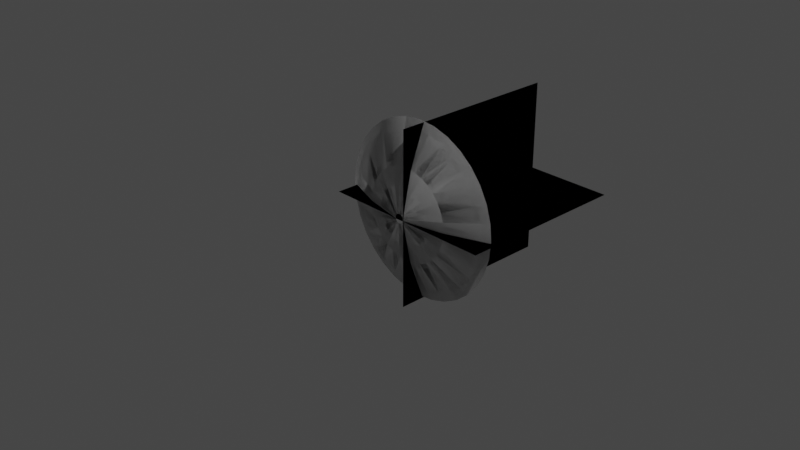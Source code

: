 # Source: Muzzleflash.blend  (saved by Blender 2.91.10; exported with 4.5.12 LTS)
import bpy
from mathutils import Matrix  # noqa: F401  (used for matrix-valued properties, if any)

bpy.ops.wm.read_factory_settings(use_empty=True)
scene = bpy.context.scene
scene.name = 'Scene'

# ---- collections
col_collection = bpy.data.collections.new('Collection'); scene.collection.children.link(col_collection)

# ---- world
world_world = bpy.data.worlds.new('World'); scene.world = world_world
world_world.use_nodes = True; world_world.node_tree.nodes.clear()
_N = world_world.node_tree.nodes; _L = world_world.node_tree.links
n0 = _N.new('ShaderNodeOutputWorld'); n0.name = 'World Output'; n0.location = (300, 300)
n1 = _N.new('ShaderNodeBackground'); n1.name = 'Background'; n1.location = (10, 300)
n1.inputs[0].default_value = (0.05088, 0.05088, 0.05088, 1.0)
_L.new(n1.outputs[0], n0.inputs[0])
n0.is_active_output = True
world_world.color = (0.05088, 0.05088, 0.05088)
world_world.use_sun_shadow = False
world_world.sun_shadow_jitter_overblur = 0.0

# ---- cameras
cam_camera = bpy.data.cameras.new('Camera')
cam_camera.clip_end = 100.0
cam_camera.ortho_scale = 7.314

# ---- lights
light_light = bpy.data.lights.new('Light', 'POINT')
light_light.transmission_factor = 0.0
light_light.energy = 1000.0
light_light.shadow_soft_size = 0.1
light_light.shadow_maximum_resolution = 0.006
light_light.use_absolute_resolution = True

# ---- meshes
me_circle = bpy.data.meshes.new('Circle')
me_circle.from_pydata([(0.0, 1.0, 0.2836), (-0.1951, 0.9808, 0.2836), (-0.3827, 0.9239, 0.2836), (-0.5556, 0.8315, 0.2836), (-0.7071, 0.7071, 0.2836), (-0.8315, 0.5556, 0.2836), (-0.9239, 0.3827, 0.2836), (-0.9808, 0.1951, 0.2836), (-1.0, 7.55e-08, 0.2836), (-0.9808, -0.1951, 0.2836), (-0.9239, -0.3827, 0.2836), (-0.8315, -0.5556, 0.2836), (-0.7071, -0.7071, 0.2836), (-0.5556, -0.8315, 0.2836), (-0.3827, -0.9239, 0.2836), (-0.1951, -0.9808, 0.2836), (3.258e-07, -1.0, 0.2836), (0.1951, -0.9808, 0.2836), (0.3827, -0.9239, 0.2836), (0.5556, -0.8315, 0.2836), (0.7071, -0.7071, 0.2836), (0.8315, -0.5556, 0.2836), (0.9239, -0.3827, 0.2836), (0.9808, -0.1951, 0.2836), (1.0, 9.656e-07, 0.2836), (0.9808, 0.1951, 0.2836), (0.9239, 0.3827, 0.2836), (0.8315, 0.5556, 0.2836), (0.7071, 0.7071, 0.2836), (0.5556, 0.8315, 0.2836), (0.3827, 0.9239, 0.2836), (0.1951, 0.9808, 0.2836), (-1.11e-07, 0.05263, 0.0006951), (-0.01027, 0.05162, 0.0006951), (-0.02014, 0.04863, 0.0006951), (-0.02924, 0.04376, 0.0006951), (-0.03722, 0.03722, 0.0006951), (-0.04376, 0.02924, 0.0006951), (-0.04863, 0.02014, 0.0006951), (-0.05162, 0.01027, 0.0006951), (-0.05263, 2.724e-07, 0.0006951), (-0.05162, -0.01027, 0.0006951), (-0.04863, -0.02014, 0.0006951), (-0.04376, -0.02924, 0.0006951), (-0.03722, -0.03722, 0.0006951), (-0.02924, -0.04376, 0.0006951), (-0.02014, -0.04863, 0.0006951), (-0.01027, -0.05162, 0.0006951), (-9.382e-08, -0.05263, 0.0006951), (0.01027, -0.05162, 0.0006951), (0.02014, -0.04863, 0.0006951), (0.02924, -0.04376, 0.0006951), (0.03722, -0.03722, 0.0006951), (0.04376, -0.02924, 0.0006951), (0.04863, -0.02014, 0.0006951), (0.05162, -0.01027, 0.0006951), (0.05263, 3.192e-07, 0.0006951), (0.05162, 0.01027, 0.0006951), (0.04863, 0.02014, 0.0006951), (0.04376, 0.02924, 0.0006951), (0.03722, 0.03722, 0.0006951), (0.02924, 0.04376, 0.0006951), (0.02014, 0.04863, 0.0006951), (0.01027, 0.05162, 0.0006951), (0.5162, -0.1027, 0.1044), (0.5263, 6.424e-07, 0.1044), (-0.4863, -0.2014, 0.1044), (-0.4376, -0.2924, 0.1044), (0.5162, 0.1027, 0.1044), (-0.3722, -0.3722, 0.1044), (0.4863, 0.2014, 0.1044), (-0.2924, -0.4376, 0.1044), (0.4376, 0.2924, 0.1044), (-0.2014, -0.4863, 0.1044), (-5.548e-08, 0.5263, 0.1044), (-0.1027, 0.5162, 0.1044), (0.3722, 0.3722, 0.1044), (-0.1027, -0.5162, 0.1044), (-0.2014, 0.4863, 0.1044), (0.2924, 0.4376, 0.1044), (1.16e-07, -0.5263, 0.1044), (-0.2924, 0.4376, 0.1044), (0.2014, 0.4863, 0.1044), (0.1027, -0.5162, 0.1044), (-0.3722, 0.3722, 0.1044), (0.1027, 0.5162, 0.1044), (0.2014, -0.4863, 0.1044), (-0.4376, 0.2924, 0.1044), (0.2924, -0.4376, 0.1044), (-0.4863, 0.2014, 0.1044), (0.3722, -0.3722, 0.1044), (-0.5162, 0.1027, 0.1044), (0.4376, -0.2924, 0.1044), (-0.5263, 1.739e-07, 0.1044), (0.4863, -0.2014, 0.1044), (-0.5162, -0.1027, 0.1044), (0.0, 1.0, 0.2836), (-0.1951, 0.9808, 0.2836), (-0.3827, 0.9239, 0.2836), (-0.5556, 0.8315, 0.2836), (-0.7071, 0.7071, 0.2836), (-0.8315, 0.5556, 0.2836), (-0.9239, 0.3827, 0.2836), (-0.9808, 0.1951, 0.2836), (-1.0, 7.55e-08, 0.2836), (-0.9808, -0.1951, 0.2836), (-0.9239, -0.3827, 0.2836), (-0.8315, -0.5556, 0.2836), (-0.7071, -0.7071, 0.2836), (-0.5556, -0.8315, 0.2836), (-0.3827, -0.9239, 0.2836), (-0.1951, -0.9808, 0.2836), (3.258e-07, -1.0, 0.2836), (0.1951, -0.9808, 0.2836), (0.3827, -0.9239, 0.2836), (0.5556, -0.8315, 0.2836), (0.7071, -0.7071, 0.2836), (0.8315, -0.5556, 0.2836), (0.9239, -0.3827, 0.2836), (0.9808, -0.1951, 0.2836), (1.0, 9.656e-07, 0.2836), (0.9808, 0.1951, 0.2836), (0.9239, 0.3827, 0.2836), (0.8315, 0.5556, 0.2836), (0.7071, 0.7071, 0.2836), (0.5556, 0.8315, 0.2836), (0.3827, 0.9239, 0.2836), (0.1951, 0.9808, 0.2836), (-1.11e-07, 0.05263, 0.0006951), (-0.01027, 0.05162, 0.0006951), (-0.02014, 0.04863, 0.0006951), (-0.02924, 0.04376, 0.0006951), (-0.03722, 0.03722, 0.0006951), (-0.04376, 0.02924, 0.0006951), (-0.04863, 0.02014, 0.0006951), (-0.05162, 0.01027, 0.0006951), (-0.05263, 2.724e-07, 0.0006951), (-0.05162, -0.01027, 0.0006951), (-0.04863, -0.02014, 0.0006951), (-0.04376, -0.02924, 0.0006951), (-0.03722, -0.03722, 0.0006951), (-0.02924, -0.04376, 0.0006951), (-0.02014, -0.04863, 0.0006951), (-0.01027, -0.05162, 0.0006951), (-9.382e-08, -0.05263, 0.0006951), (0.01027, -0.05162, 0.0006951), (0.02014, -0.04863, 0.0006951), (0.02924, -0.04376, 0.0006951), (0.03722, -0.03722, 0.0006951), (0.04376, -0.02924, 0.0006951), (0.04863, -0.02014, 0.0006951), (0.05162, -0.01027, 0.0006951), (0.05263, 3.192e-07, 0.0006951), (0.05162, 0.01027, 0.0006951), (0.04863, 0.02014, 0.0006951), (0.04376, 0.02924, 0.0006951), (0.03722, 0.03722, 0.0006951), (0.02924, 0.04376, 0.0006951), (0.02014, 0.04863, 0.0006951), (0.01027, 0.05162, 0.0006951), (0.5162, -0.1027, 0.1044), (0.5263, 6.424e-07, 0.1044), (-0.4863, -0.2014, 0.1044), (-0.4376, -0.2924, 0.1044), (0.5162, 0.1027, 0.1044), (-0.3722, -0.3722, 0.1044), (0.4863, 0.2014, 0.1044), (-0.2924, -0.4376, 0.1044), (0.4376, 0.2924, 0.1044), (-0.2014, -0.4863, 0.1044), (-5.548e-08, 0.5263, 0.1044), (-0.1027, 0.5162, 0.1044), (0.3722, 0.3722, 0.1044), (-0.1027, -0.5162, 0.1044), (-0.2014, 0.4863, 0.1044), (0.2924, 0.4376, 0.1044), (1.16e-07, -0.5263, 0.1044), (-0.2924, 0.4376, 0.1044), (0.2014, 0.4863, 0.1044), (0.1027, -0.5162, 0.1044), (-0.3722, 0.3722, 0.1044), (0.1027, 0.5162, 0.1044), (0.2014, -0.4863, 0.1044), (-0.4376, 0.2924, 0.1044), (0.2924, -0.4376, 0.1044), (-0.4863, 0.2014, 0.1044), (0.3722, -0.3722, 0.1044), (-0.5162, 0.1027, 0.1044), (0.4376, -0.2924, 0.1044), (-0.5263, 1.739e-07, 0.1044), (0.4863, -0.2014, 0.1044), (-0.5162, -0.1027, 0.1044)], [], [(65, 64, 55, 56), (67, 66, 42, 43), (68, 65, 56, 57), (69, 67, 43, 44), (70, 68, 57, 58), (71, 69, 44, 45), (72, 70, 58, 59), (73, 71, 45, 46), (75, 74, 32, 33), (76, 72, 59, 60), (77, 73, 46, 47), (78, 75, 33, 34), (79, 76, 60, 61), (80, 77, 47, 48), (81, 78, 34, 35), (82, 79, 61, 62), (83, 80, 48, 49), (84, 81, 35, 36), (85, 82, 62, 63), (86, 83, 49, 50), (87, 84, 36, 37), (74, 85, 63, 32), (88, 86, 50, 51), (89, 87, 37, 38), (90, 88, 51, 52), (91, 89, 38, 39), (92, 90, 52, 53), (93, 91, 39, 40), (94, 92, 53, 54), (95, 93, 40, 41), (64, 94, 54, 55), (66, 95, 41, 42), (10, 9, 95, 66), (23, 22, 94, 64), (9, 8, 93, 95), (22, 21, 92, 94), (8, 7, 91, 93), (21, 20, 90, 92), (7, 6, 89, 91), (20, 19, 88, 90), (6, 5, 87, 89), (19, 18, 86, 88), (0, 31, 85, 74), (5, 4, 84, 87), (18, 17, 83, 86), (31, 30, 82, 85), (4, 3, 81, 84), (17, 16, 80, 83), (30, 29, 79, 82), (3, 2, 78, 81), (16, 15, 77, 80), (29, 28, 76, 79), (2, 1, 75, 78), (15, 14, 73, 77), (28, 27, 72, 76), (1, 0, 74, 75), (14, 13, 71, 73), (27, 26, 70, 72), (13, 12, 69, 71), (26, 25, 68, 70), (12, 11, 67, 69), (25, 24, 65, 68), (11, 10, 66, 67), (24, 23, 64, 65), (161, 152, 151, 160), (163, 139, 138, 162), (164, 153, 152, 161), (165, 140, 139, 163), (166, 154, 153, 164), (167, 141, 140, 165), (168, 155, 154, 166), (169, 142, 141, 167), (171, 129, 128, 170), (172, 156, 155, 168), (173, 143, 142, 169), (174, 130, 129, 171), (175, 157, 156, 172), (176, 144, 143, 173), (177, 131, 130, 174), (178, 158, 157, 175), (179, 145, 144, 176), (180, 132, 131, 177), (181, 159, 158, 178), (182, 146, 145, 179), (183, 133, 132, 180), (170, 128, 159, 181), (184, 147, 146, 182), (185, 134, 133, 183), (186, 148, 147, 184), (187, 135, 134, 185), (188, 149, 148, 186), (189, 136, 135, 187), (190, 150, 149, 188), (191, 137, 136, 189), (160, 151, 150, 190), (162, 138, 137, 191), (106, 162, 191, 105), (119, 160, 190, 118), (105, 191, 189, 104), (118, 190, 188, 117), (104, 189, 187, 103), (117, 188, 186, 116), (103, 187, 185, 102), (116, 186, 184, 115), (102, 185, 183, 101), (115, 184, 182, 114), (96, 170, 181, 127), (101, 183, 180, 100), (114, 182, 179, 113), (127, 181, 178, 126), (100, 180, 177, 99), (113, 179, 176, 112), (126, 178, 175, 125), (99, 177, 174, 98), (112, 176, 173, 111), (125, 175, 172, 124), (98, 174, 171, 97), (111, 173, 169, 110), (124, 172, 168, 123), (97, 171, 170, 96), (110, 169, 167, 109), (123, 168, 166, 122), (109, 167, 165, 108), (122, 166, 164, 121), (108, 165, 163, 107), (121, 164, 161, 120), (107, 163, 162, 106), (120, 161, 160, 119)])
me_circle.polygons.foreach_set('use_smooth', [True] * 128)
_k = set([(0, 1), (0, 31), (1, 2), (2, 3), (3, 4), (4, 5), (5, 6), (6, 7), (7, 8), (7, 91), (8, 9), (9, 10), (10, 11), (11, 12), (12, 13), (13, 14), (14, 15), (15, 16), (16, 17), (17, 18), (18, 19), (19, 20), (20, 21), (21, 22), (22, 23), (23, 24), (24, 25), (25, 26), (26, 27), (27, 28), (28, 29), (29, 30), (30, 31), (32, 33), (32, 63), (33, 34), (34, 35), (35, 36), (36, 37), (37, 38), (38, 39), (39, 40), (39, 91), (40, 41), (41, 42), (42, 43), (43, 44), (44, 45), (45, 46), (46, 47), (47, 48), (48, 49), (49, 50), (50, 51), (51, 52), (52, 53), (53, 54), (54, 55), (55, 56), (56, 57), (57, 58), (58, 59), (59, 60), (60, 61), (61, 62), (62, 63), (96, 97), (96, 127), (97, 98), (98, 99), (99, 100), (100, 101), (101, 102), (102, 103), (103, 104), (103, 187), (104, 105), (105, 106), (106, 107), (107, 108), (108, 109), (109, 110), (110, 111), (111, 112), (112, 113), (113, 114), (114, 115), (115, 116), (116, 117), (117, 118), (118, 119), (119, 120), (120, 121), (121, 122), (122, 123), (123, 124), (124, 125), (125, 126), (126, 127), (128, 129), (128, 159), (129, 130), (130, 131), (131, 132), (132, 133), (133, 134), (134, 135), (135, 136), (135, 187), (136, 137), (137, 138), (138, 139), (139, 140), (140, 141), (141, 142), (142, 143), (143, 144), (144, 145), (145, 146), (146, 147), (147, 148), (148, 149), (149, 150), (150, 151), (151, 152), (152, 153), (153, 154), (154, 155), (155, 156), (156, 157), (157, 158), (158, 159)])
me_circle.attributes.new('sharp_edge', 'BOOLEAN', 'EDGE').data.foreach_set('value', [ (min(e.vertices), max(e.vertices)) in _k for e in me_circle.edges])
_uv = me_circle.uv_layers.new(name='UVMap')
_uv.uv.foreach_set('vector', [0.4698, 0.5, 0.501, 0.5, 0.501, 0.0, 0.4698, 0.0, 0.8753, 0.5, 0.9064, 0.5, 0.9064, 0.0, 0.8753, 0.0, 0.4386, 0.5, 0.4698, 0.5, 0.4698, 0.0, 0.4386, 0.0, 0.8441, 0.5, 0.8753, 0.5, 0.8753, 0.0, 0.8441, 0.0, 0.4074, 0.5, 0.4386, 0.5, 0.4386, 0.0, 0.4074, 0.0, 0.8129, 0.5, 0.8441, 0.5, 0.8441, 0.0, 0.8129, 0.0, 0.3763, 0.5, 0.4074, 0.5, 0.4074, 0.0, 0.3763, 0.0, 0.7817, 0.5, 0.8129, 0.5, 0.8129, 0.0, 0.7817, 0.0, 0.1891, 0.5, 0.2203, 0.5, 0.2203, 0.0, 0.1891, 0.0, 0.3451, 0.5, 0.3763, 0.5, 0.3763, 0.0, 0.3451, 0.0, 0.7505, 0.5, 0.7817, 0.5, 0.7817, 0.0, 0.7505, 0.0, 0.1579, 0.5, 0.1891, 0.5, 0.1891, 0.0, 0.1579, 0.0, 0.3139, 0.5, 0.3451, 0.5, 0.3451, 0.0, 0.3139, 0.0, 0.7193, 0.5, 0.7505, 0.5, 0.7505, 0.0, 0.7193, 0.0, 0.1268, 0.5, 0.1579, 0.5, 0.1579, 0.0, 0.1268, 0.0, 0.2827, 0.5, 0.3139, 0.5, 0.3139, 0.0, 0.2827, 0.0, 0.6881, 0.5, 0.7193, 0.5, 0.7193, 0.0, 0.6881, 0.0, 0.09557, 0.5, 0.1268, 0.5, 0.1268, 0.0, 0.09557, 0.0, 0.2515, 0.5, 0.2827, 0.5, 0.2827, 0.0, 0.2515, 0.0, 0.6569, 0.5, 0.6881, 0.5, 0.6881, 0.0, 0.6569, 0.0, 0.06438, 0.5, 0.09557, 0.5, 0.09557, 0.0, 0.06438, 0.0, 0.2203, 0.5, 0.2515, 0.5, 0.2515, 0.0, 0.2203, 0.0, 0.6258, 0.5, 0.6569, 0.5, 0.6569, 0.0, 0.6258, 0.0, 0.03319, 0.5, 0.06438, 0.5, 0.06438, 0.0, 0.03319, 0.0, 0.5946, 0.5, 0.6258, 0.5, 0.6258, 0.0, 0.5946, 0.0, 0.002003, 0.5, 0.03319, 0.5, 0.03319, 0.0, 0.002003, 0.0, 0.5634, 0.5, 0.5946, 0.5, 0.5946, 0.0, 0.5634, 0.0, 0.9688, 0.5, 1.0, 0.5, 1.0, 0.0, 0.9688, 0.0, 0.5322, 0.5, 0.5634, 0.5, 0.5634, 0.0, 0.5322, 0.0, 0.9376, 0.5, 0.9688, 0.5, 0.9688, 0.0, 0.9376, 0.0, 0.501, 0.5, 0.5322, 0.5, 0.5322, 0.0, 0.501, 0.0, 0.9064, 0.5, 0.9376, 0.5, 0.9376, 0.0, 0.9064, 0.0, 0.9064, 1.0, 0.9376, 1.0, 0.9376, 0.5, 0.9064, 0.5, 0.501, 1.0, 0.5322, 1.0, 0.5322, 0.5, 0.501, 0.5, 0.9376, 1.0, 0.9688, 1.0, 0.9688, 0.5, 0.9376, 0.5, 0.5322, 1.0, 0.5634, 1.0, 0.5634, 0.5, 0.5322, 0.5, 0.9688, 1.0, 1.0, 1.0, 1.0, 0.5, 0.9688, 0.5, 0.5634, 1.0, 0.5946, 1.0, 0.5946, 0.5, 0.5634, 0.5, 0.002003, 1.0, 0.03319, 1.0, 0.03319, 0.5, 0.002003, 0.5, 0.5946, 1.0, 0.6258, 1.0, 0.6258, 0.5, 0.5946, 0.5, 0.03319, 1.0, 0.06438, 1.0, 0.06438, 0.5, 0.03319, 0.5, 0.6258, 1.0, 0.6569, 1.0, 0.6569, 0.5, 0.6258, 0.5, 0.2203, 1.0, 0.2515, 1.0, 0.2515, 0.5, 0.2203, 0.5, 0.06438, 1.0, 0.09557, 1.0, 0.09557, 0.5, 0.06438, 0.5, 0.6569, 1.0, 0.6881, 1.0, 0.6881, 0.5, 0.6569, 0.5, 0.2515, 1.0, 0.2827, 1.0, 0.2827, 0.5, 0.2515, 0.5, 0.09557, 1.0, 0.1268, 1.0, 0.1268, 0.5, 0.09557, 0.5, 0.6881, 1.0, 0.7193, 1.0, 0.7193, 0.5, 0.6881, 0.5, 0.2827, 1.0, 0.3139, 1.0, 0.3139, 0.5, 0.2827, 0.5, 0.1268, 1.0, 0.1579, 1.0, 0.1579, 0.5, 0.1268, 0.5, 0.7193, 1.0, 0.7505, 1.0, 0.7505, 0.5, 0.7193, 0.5, 0.3139, 1.0, 0.3451, 1.0, 0.3451, 0.5, 0.3139, 0.5, 0.1579, 1.0, 0.1891, 1.0, 0.1891, 0.5, 0.1579, 0.5, 0.7505, 1.0, 0.7817, 1.0, 0.7817, 0.5, 0.7505, 0.5, 0.3451, 1.0, 0.3763, 1.0, 0.3763, 0.5, 0.3451, 0.5, 0.1891, 1.0, 0.2203, 1.0, 0.2203, 0.5, 0.1891, 0.5, 0.7817, 1.0, 0.8129, 1.0, 0.8129, 0.5, 0.7817, 0.5, 0.3763, 1.0, 0.4074, 1.0, 0.4074, 0.5, 0.3763, 0.5, 0.8129, 1.0, 0.8441, 1.0, 0.8441, 0.5, 0.8129, 0.5, 0.4074, 1.0, 0.4386, 1.0, 0.4386, 0.5, 0.4074, 0.5, 0.8441, 1.0, 0.8753, 1.0, 0.8753, 0.5, 0.8441, 0.5, 0.4386, 1.0, 0.4698, 1.0, 0.4698, 0.5, 0.4386, 0.5, 0.8753, 1.0, 0.9064, 1.0, 0.9064, 0.5, 0.8753, 0.5, 0.4698, 1.0, 0.501, 1.0, 0.501, 0.5, 0.4698, 0.5, 0.4698, 0.5, 0.4698, 0.0, 0.501, 0.0, 0.501, 0.5, 0.8753, 0.5, 0.8753, 0.0, 0.9064, 0.0, 0.9064, 0.5, 0.4386, 0.5, 0.4386, 0.0, 0.4698, 0.0, 0.4698, 0.5, 0.8441, 0.5, 0.8441, 0.0, 0.8753, 0.0, 0.8753, 0.5, 0.4074, 0.5, 0.4074, 0.0, 0.4386, 0.0, 0.4386, 0.5, 0.8129, 0.5, 0.8129, 0.0, 0.8441, 0.0, 0.8441, 0.5, 0.3763, 0.5, 0.3763, 0.0, 0.4074, 0.0, 0.4074, 0.5, 0.7817, 0.5, 0.7817, 0.0, 0.8129, 0.0, 0.8129, 0.5, 0.1891, 0.5, 0.1891, 0.0, 0.2203, 0.0, 0.2203, 0.5, 0.3451, 0.5, 0.3451, 0.0, 0.3763, 0.0, 0.3763, 0.5, 0.7505, 0.5, 0.7505, 0.0, 0.7817, 0.0, 0.7817, 0.5, 0.1579, 0.5, 0.1579, 0.0, 0.1891, 0.0, 0.1891, 0.5, 0.3139, 0.5, 0.3139, 0.0, 0.3451, 0.0, 0.3451, 0.5, 0.7193, 0.5, 0.7193, 0.0, 0.7505, 0.0, 0.7505, 0.5, 0.1268, 0.5, 0.1268, 0.0, 0.1579, 0.0, 0.1579, 0.5, 0.2827, 0.5, 0.2827, 0.0, 0.3139, 0.0, 0.3139, 0.5, 0.6881, 0.5, 0.6881, 0.0, 0.7193, 0.0, 0.7193, 0.5, 0.09557, 0.5, 0.09557, 0.0, 0.1268, 0.0, 0.1268, 0.5, 0.2515, 0.5, 0.2515, 0.0, 0.2827, 0.0, 0.2827, 0.5, 0.6569, 0.5, 0.6569, 0.0, 0.6881, 0.0, 0.6881, 0.5, 0.06438, 0.5, 0.06438, 0.0, 0.09557, 0.0, 0.09557, 0.5, 0.2203, 0.5, 0.2203, 0.0, 0.2515, 0.0, 0.2515, 0.5, 0.6258, 0.5, 0.6258, 0.0, 0.6569, 0.0, 0.6569, 0.5, 0.03319, 0.5, 0.03319, 0.0, 0.06438, 0.0, 0.06438, 0.5, 0.5946, 0.5, 0.5946, 0.0, 0.6258, 0.0, 0.6258, 0.5, 0.002003, 0.5, 0.002003, 0.0, 0.03319, 0.0, 0.03319, 0.5, 0.5634, 0.5, 0.5634, 0.0, 0.5946, 0.0, 0.5946, 0.5, 0.9688, 0.5, 0.9688, 0.0, 1.0, 0.0, 1.0, 0.5, 0.5322, 0.5, 0.5322, 0.0, 0.5634, 0.0, 0.5634, 0.5, 0.9376, 0.5, 0.9376, 0.0, 0.9688, 0.0, 0.9688, 0.5, 0.501, 0.5, 0.501, 0.0, 0.5322, 0.0, 0.5322, 0.5, 0.9064, 0.5, 0.9064, 0.0, 0.9376, 0.0, 0.9376, 0.5, 0.9064, 1.0, 0.9064, 0.5, 0.9376, 0.5, 0.9376, 1.0, 0.501, 1.0, 0.501, 0.5, 0.5322, 0.5, 0.5322, 1.0, 0.9376, 1.0, 0.9376, 0.5, 0.9688, 0.5, 0.9688, 1.0, 0.5322, 1.0, 0.5322, 0.5, 0.5634, 0.5, 0.5634, 1.0, 0.9688, 1.0, 0.9688, 0.5, 1.0, 0.5, 1.0, 1.0, 0.5634, 1.0, 0.5634, 0.5, 0.5946, 0.5, 0.5946, 1.0, 0.002003, 1.0, 0.002003, 0.5, 0.03319, 0.5, 0.03319, 1.0, 0.5946, 1.0, 0.5946, 0.5, 0.6258, 0.5, 0.6258, 1.0, 0.03319, 1.0, 0.03319, 0.5, 0.06438, 0.5, 0.06438, 1.0, 0.6258, 1.0, 0.6258, 0.5, 0.6569, 0.5, 0.6569, 1.0, 0.2203, 1.0, 0.2203, 0.5, 0.2515, 0.5, 0.2515, 1.0, 0.06438, 1.0, 0.06438, 0.5, 0.09557, 0.5, 0.09557, 1.0, 0.6569, 1.0, 0.6569, 0.5, 0.6881, 0.5, 0.6881, 1.0, 0.2515, 1.0, 0.2515, 0.5, 0.2827, 0.5, 0.2827, 1.0, 0.09557, 1.0, 0.09557, 0.5, 0.1268, 0.5, 0.1268, 1.0, 0.6881, 1.0, 0.6881, 0.5, 0.7193, 0.5, 0.7193, 1.0, 0.2827, 1.0, 0.2827, 0.5, 0.3139, 0.5, 0.3139, 1.0, 0.1268, 1.0, 0.1268, 0.5, 0.1579, 0.5, 0.1579, 1.0, 0.7193, 1.0, 0.7193, 0.5, 0.7505, 0.5, 0.7505, 1.0, 0.3139, 1.0, 0.3139, 0.5, 0.3451, 0.5, 0.3451, 1.0, 0.1579, 1.0, 0.1579, 0.5, 0.1891, 0.5, 0.1891, 1.0, 0.7505, 1.0, 0.7505, 0.5, 0.7817, 0.5, 0.7817, 1.0, 0.3451, 1.0, 0.3451, 0.5, 0.3763, 0.5, 0.3763, 1.0, 0.1891, 1.0, 0.1891, 0.5, 0.2203, 0.5, 0.2203, 1.0, 0.7817, 1.0, 0.7817, 0.5, 0.8129, 0.5, 0.8129, 1.0, 0.3763, 1.0, 0.3763, 0.5, 0.4074, 0.5, 0.4074, 1.0, 0.8129, 1.0, 0.8129, 0.5, 0.8441, 0.5, 0.8441, 1.0, 0.4074, 1.0, 0.4074, 0.5, 0.4386, 0.5, 0.4386, 1.0, 0.8441, 1.0, 0.8441, 0.5, 0.8753, 0.5, 0.8753, 1.0, 0.4386, 1.0, 0.4386, 0.5, 0.4698, 0.5, 0.4698, 1.0, 0.8753, 1.0, 0.8753, 0.5, 0.9064, 0.5, 0.9064, 1.0, 0.4698, 1.0, 0.4698, 0.5, 0.501, 0.5, 0.501, 1.0])
me_circle.use_remesh_fix_poles = True
me_circle.use_remesh_preserve_attributes = False
me_circle.use_mirror_vertex_groups = False
me_circle.update()
me_plane = bpy.data.meshes.new('Plane')
me_plane.from_pydata([(-0.9401, -0.001864, -0.01192), (1.06, -0.001864, -0.01192), (-0.9401, 1.998, -0.01192), (1.06, 1.998, -0.01192), (0.05985, -0.001864, 0.9881), (0.05985, -0.001864, -1.012), (0.05985, 1.998, 0.9881), (0.05985, 1.998, -1.012), (-0.9401, -0.001864, -0.01192), (1.06, -0.001864, -0.01192), (-0.9401, 1.998, -0.01192), (1.06, 1.998, -0.01192), (0.05985, -0.001864, 0.9881), (0.05985, -0.001864, -1.012), (0.05985, 1.998, 0.9881), (0.05985, 1.998, -1.012)], [], [(0, 1, 3, 2), (4, 5, 7, 6), (8, 10, 11, 9), (12, 14, 15, 13)])
_uv = me_plane.uv_layers.new(name='UVMap')
_uv.uv.foreach_set('vector', [0.0, 0.0, 1.0, 0.0, 1.0, 1.0, 0.0, 1.0, 0.0, 0.0, 1.0, 0.0, 1.0, 1.0, 0.0, 1.0, 0.0, 0.0, 0.0, 1.0, 1.0, 1.0, 1.0, 0.0, 0.0, 0.0, 0.0, 1.0, 1.0, 1.0, 1.0, 0.0])
me_plane.use_remesh_fix_poles = True
me_plane.use_remesh_preserve_attributes = False
me_plane.use_mirror_vertex_groups = False
me_plane.update()

# ---- objects
ob_light = bpy.data.objects.new('Light', light_light)
ob_camera = bpy.data.objects.new('Camera', cam_camera)
ob_muzzlecone = bpy.data.objects.new('MuzzleCone', me_circle)
ob_muzzleplanes = bpy.data.objects.new('MuzzlePlanes', me_plane)

# ---- transforms, parenting, visibility, modifiers, constraints
ob_light.location = (4.076, 1.005, 5.904)
ob_light.rotation_euler = (0.6503, 0.05522, 1.866)
ob_light.lock_rotations_4d = False
ob_light.empty_display_type = 'ARROWS'
ob_light.color = (0.0, 0.0, 0.0, 0.0)
ob_light.lineart.crease_threshold = 0.0
ob_camera.location = (7.359, -6.926, 4.958)
ob_camera.rotation_euler = (1.109, 0.0, 0.8149)
ob_camera.lock_rotations_4d = False
ob_camera.empty_display_type = 'ARROWS'
ob_camera.color = (0.0, 0.0, 0.0, 0.0)
ob_camera.display_type = 'WIRE'
ob_camera.lineart.crease_threshold = 0.0
ob_muzzlecone.location = (0.0, 0.0, 0.0)
ob_muzzlecone.rotation_euler = (1.571, -0.0, 3.142)
ob_muzzlecone.lineart.crease_threshold = 0.0
ob_muzzleplanes.location = (0.0, 0.0, 0.0)
ob_muzzleplanes.lineart.crease_threshold = 0.0

# ---- collection membership
col_collection.objects.link(ob_light)
col_collection.objects.link(ob_camera)
col_collection.objects.link(ob_muzzlecone)
col_collection.objects.link(ob_muzzleplanes)

# ---- scene / render settings (as saved in the file)
scene.camera = ob_camera
scene.frame_start = 1; scene.frame_end = 250; scene.frame_set(1)
scene.render.engine = 'BLENDER_EEVEE_NEXT'
scene.cycles.use_denoising = False
scene.cycles.samples = 128
scene.cycles.sampling_pattern = 'TABULATED_SOBOL'
scene.cycles.use_adaptive_sampling = False
scene.cycles.use_light_tree = False
scene.view_settings.view_transform = 'Filmic'
bpy.context.view_layer.update()
